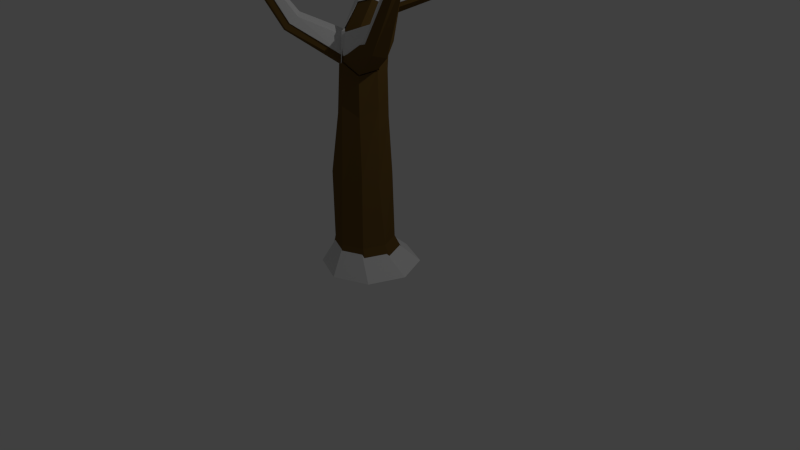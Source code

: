 # Source: SnowOak.blend  (saved by Blender 2.76.0; exported with 4.5.12 LTS)
import bpy
from mathutils import Matrix  # noqa: F401  (used for matrix-valued properties, if any)

bpy.ops.wm.read_factory_settings(use_empty=True)
scene = bpy.context.scene
scene.name = 'Scene'

# ---- collections
col_collection_1 = bpy.data.collections.new('Collection 1'); scene.collection.children.link(col_collection_1)

# ---- materials (node trees are filled in below, after node groups)
mat_bark1 = bpy.data.materials.new('Bark1')
mat_bark1.alpha_threshold = 0.0
mat_bark1.use_transparent_shadow = False
mat_bark1.diffuse_color = (0.1473, 0.08401, 0.02202, 1.0)
mat_bark1.specular_color = (0.0, 0.0, 0.0)
mat_bark1.roughness = 0.5
mat_snow = bpy.data.materials.new('Snow')
mat_snow.alpha_threshold = 0.0
mat_snow.use_transparent_shadow = False
mat_snow.roughness = 0.5

# ---- material node trees

# ---- world
world_world = bpy.data.worlds.new('World'); scene.world = world_world
world_world.color = (0.05088, 0.05088, 0.05088)
world_world.use_sun_shadow = False
world_world.sun_shadow_jitter_overblur = 0.0
world_world.cycles.sampling_method = 'MANUAL'
world_world.cycles.sample_map_resolution = 256

# ---- cameras
cam_camera = bpy.data.cameras.new('Camera')
cam_camera.clip_end = 100.0
cam_camera.lens = 35.0
cam_camera.sensor_width = 32.0
cam_camera.sensor_height = 18.0
cam_camera.ortho_scale = 7.314
cam_camera.dof.focus_distance = 0.0
cam_camera.dof.aperture_fstop = 128.0

# ---- lights
light_lamp = bpy.data.lights.new('Lamp', 'POINT')
light_lamp.transmission_factor = 0.0
light_lamp.cutoff_distance = 30.0
light_lamp.energy = 100.0
light_lamp.shadow_buffer_clip_start = 1.001
light_lamp.shadow_soft_size = 0.1
light_lamp.shadow_maximum_resolution = 0.006
light_lamp.use_absolute_resolution = True
light_lamp.cycles.use_multiple_importance_sampling = False

# ---- meshes
me_cylinder_002 = bpy.data.meshes.new('Cylinder.002')
me_cylinder_002.from_pydata([(0.03809, 0.3916, -0.02379), (0.3879, 0.2467, -0.02379), (0.00729, 0.2321, 0.3273), (0.2709, 0.1229, 0.3273), (0.5329, -0.1032, -0.02379), (0.3801, -0.1408, 0.3273), (0.3879, -0.4531, -0.02379), (0.2709, -0.4044, 0.3273), (0.03809, -0.598, -0.02379), (0.00729, -0.5136, 0.3273), (-0.3118, -0.4531, -0.02379), (-0.2563, -0.4044, 0.3273), (-0.4567, -0.1032, -0.02379), (-0.3655, -0.1408, 0.3273), (-0.3118, 0.2467, -0.02379), (-0.2563, 0.1229, 0.3273), (-0.0134, 0.7788, 3.757), (-0.09642, 0.8299, 3.744), (0.008283, 0.6884, 3.789), (-0.04408, 0.6116, 3.822), (-0.1398, 0.5935, 3.835), (-0.2228, 0.6446, 3.822), (-0.2445, 0.735, 3.79), (-0.1921, 0.8117, 3.758), (-0.04225, -0.08432, 2.916), (-0.2388, -0.1656, 2.844), (-0.4965, 0.1618, 2.772), (-0.3827, 0.3515, 2.713), (0.03592, 0.2923, 2.702), (0.09553, 0.0781, 2.756), (-0.4247, -0.03682, 2.783), (-0.1622, 0.4056, 2.684), (-0.1486, -0.2996, 2.026), (-0.3219, 0.2321, 1.807), (0.1826, -0.01794, 2.009), (-0.3576, -0.196, 1.871), (-0.09813, 0.3059, 1.936), (0.0751, -0.2258, 1.911), (-0.4293, 0.02423, 1.952), (0.1108, 0.2023, 1.847), (-0.05659, -0.4229, 1.084), (-0.297, 0.1597, 1.138), (0.2717, -0.116, 1.077), (-0.3148, -0.3585, 1.17), (-0.03479, 0.2091, 1.045), (0.1874, -0.3151, 1.19), (-0.3631, -0.0978, 1.053), (0.2235, 0.1447, 1.158), (0.07701, -0.2197, 2.416), (-0.4335, 0.08371, 2.467), (0.08781, 0.2193, 2.411), (-0.1778, -0.2352, 2.536), (-0.3235, 0.272, 2.415), (0.1482, 0.009203, 2.461), (-0.3651, -0.1408, 2.464), (-0.1075, 0.3281, 2.392), (-0.04225, -0.08432, 2.916), (-0.2388, -0.1656, 2.844), (0.09553, 0.0781, 2.756), (0.07701, -0.2197, 2.416), (-0.1798, -0.253, 2.542), (0.1716, 0.01055, 2.461), (0.0604, -0.2043, 2.42), (-0.01963, -0.1064, 2.866), (0.09036, 0.02323, 2.739), (-0.1765, -0.1713, 2.809), (-0.1778, -0.2352, 2.536), (0.1482, 0.009203, 2.461), (1.103, -0.5214, 3.709), (1.071, -0.4848, 3.844), (1.108, -0.441, 3.801), (1.018, -0.5068, 3.825), (1.034, -0.5304, 3.743), (1.129, -0.4592, 3.721), (-0.1368, -0.5255, -0.02379), (-0.1245, -0.459, 0.3273), (-0.1813, 0.619, 3.829), (-0.317, -0.109, 2.735), (-0.2531, -0.2478, 2.009), (-0.1866, -0.4159, 1.178), (-0.2755, -0.1808, 2.527), (-0.3842, -0.2781, -0.02379), (-0.3109, -0.2726, 0.3273), (-0.2337, 0.6898, 3.806), (-0.4459, 0.05474, 2.699), (-0.3934, -0.08589, 1.972), (-0.3643, -0.2274, 1.16), (-0.4033, -0.02133, 2.492), (-0.9831, -0.8593, 3.599), (-1.02, -0.8253, 3.62), (-1.074, -0.9059, 3.597), (-1.02, -0.9071, 3.6), (-1.059, -0.8058, 3.597), (-1.1, -0.8509, 3.6), (0.1713, 0.8698, 4.292), (0.1291, 0.8957, 4.286), (0.1823, 0.8238, 4.309), (0.1557, 0.7849, 4.325), (0.1071, 0.7757, 4.332), (0.08601, 0.7886, 4.329), (0.05942, 0.8246, 4.317), (0.06493, 0.8016, 4.325), (0.08051, 0.8865, 4.292), (0.05392, 0.8475, 4.309), (-0.04522, 0.0961, 3.18), (-0.4256, 0.3085, 3.109), (0.007909, 0.4375, 3.016), (-0.2173, 0.03014, 3.129), (-0.3389, 0.4747, 3.011), (0.0477, 0.2919, 3.08), (-0.4053, 0.1784, 3.161), (-0.1173, 0.503, 3.03), (-0.3023, 0.07922, 3.12), (-0.4207, 0.2291, 3.11), (-0.04798, 0.2646, 3.426), (-0.3856, 0.4113, 3.18), (-0.004998, 0.4645, 3.279), (-0.2692, 0.255, 3.387), (-0.3462, 0.3639, 3.233), (-0.1972, 0.213, 3.395), (-0.2981, 0.5898, 3.289), (0.03114, 0.371, 3.232), (-0.3715, 0.2604, 3.196), (-0.1079, 0.5506, 3.188), (0.8088, 1.024, 3.751), (0.8055, 0.9701, 3.737), (0.7726, 1.055, 3.75), (0.7409, 0.9844, 3.826), (0.7596, 0.9641, 3.801), (0.7325, 1.037, 3.812), (-0.9206, 0.6137, 3.635), (-0.9128, 0.5637, 3.655), (-0.9188, 0.5832, 3.635), (-0.9052, 0.6532, 3.711), (-0.8901, 0.635, 3.731), (-0.8999, 0.6085, 3.726), (-0.621, -0.6946, 2.925), (-0.6929, -0.6646, 2.899), (-0.6737, -0.4696, 2.974), (-0.645, -0.5232, 3.036), (-0.7071, -0.572, 2.907), (-0.5893, -0.5925, 2.993), (0.6852, -0.3296, 2.768), (0.6045, -0.4697, 2.806), (0.6318, -0.1814, 2.915), (0.3699, -0.2792, 3.012), (0.5083, -0.2158, 3.05), (0.4267, -0.434, 2.859), (0.531, 0.8038, 3.439), (0.5081, 0.8628, 3.468), (0.4431, 0.9172, 3.411), (0.4372, 0.8667, 3.278), (0.5414, 0.7333, 3.309), (0.5163, 0.8253, 3.268), (-0.7233, 0.3216, 3.386), (-0.7424, 0.3591, 3.377), (-0.6118, 0.294, 3.368), (-0.6348, 0.2578, 3.36), (-0.7376, 0.4033, 3.391), (-0.6435, 0.3297, 3.366), (-0.619, 0.3345, 3.406), (-0.7091, 0.405, 3.431), (-0.6107, 0.2656, 3.401), (-0.5887, 0.3003, 3.409), (-0.7137, 0.3626, 3.417), (-0.6954, 0.3267, 3.426), (0.4908, 0.8088, 3.313), (0.5149, 0.7207, 3.352), (0.4152, 0.8484, 3.322), (0.4209, 0.8968, 3.449), (0.483, 0.8447, 3.504), (0.5049, 0.7882, 3.476), (0.4051, -0.4152, 2.921), (0.4832, -0.1875, 3.104), (0.3508, -0.2671, 3.067), (0.6015, -0.1546, 2.975), (0.5753, -0.4305, 2.87), (0.6525, -0.2965, 2.834), (-0.5671, -0.5481, 3.05), (-0.6799, -0.5284, 2.968), (-0.6205, -0.4818, 3.091), (-0.6479, -0.4304, 3.032), (-0.6663, -0.6171, 2.96), (-0.5975, -0.6458, 2.984), (-0.8644, 0.6013, 3.752), (-0.855, 0.6267, 3.756), (-0.8695, 0.6441, 3.737), (-0.8825, 0.5771, 3.664), (-0.8768, 0.5584, 3.683), (-0.8843, 0.6063, 3.664), (0.6977, 1.011, 3.833), (0.7237, 0.9416, 3.823), (0.7058, 0.961, 3.847), (0.7361, 1.029, 3.774), (0.7676, 0.9473, 3.761), (0.7707, 0.9985, 3.775), (-0.1065, 0.5459, 3.236), (-0.3588, 0.2681, 3.244), (0.02657, 0.374, 3.279), (-0.2885, 0.5833, 3.333), (-0.1919, 0.2228, 3.434), (-0.3345, 0.3672, 3.28), (-0.2608, 0.263, 3.426), (-0.008007, 0.4635, 3.324), (-0.3722, 0.4125, 3.229), (-0.04914, 0.2722, 3.464), (-0.4058, 0.2382, 3.162), (-0.2926, 0.09477, 3.172), (-0.1154, 0.5004, 3.085), (-0.3911, 0.1897, 3.21), (0.04242, 0.2983, 3.133), (-0.3276, 0.4732, 3.066), (-0.2111, 0.04781, 3.18), (0.004345, 0.4377, 3.072), (-0.4105, 0.3142, 3.16), (-0.0465, 0.1109, 3.228), (0.04837, 0.83, 4.309), (0.07382, 0.8673, 4.293), (0.05891, 0.7861, 4.325), (0.05364, 0.8081, 4.317), (0.07909, 0.7737, 4.328), (0.09926, 0.7613, 4.331), (0.1458, 0.7701, 4.324), (0.1712, 0.8074, 4.309), (0.1204, 0.8762, 4.287), (0.1607, 0.8513, 4.293), (-1.056, -0.7953, 3.63), (-1.016, -0.7522, 3.628), (-0.979, -0.8491, 3.631), (-1.032, -0.848, 3.628), (-0.9798, -0.7708, 3.65), (-0.944, -0.8034, 3.629), (-0.3892, -0.001455, 2.57), (-0.3518, -0.1987, 1.295), (-0.3797, -0.06324, 2.073), (-0.4299, 0.07135, 2.768), (-0.2268, 0.6791, 3.828), (-0.2703, -0.2884, 0.3213), (-0.4806, -0.3076, -0.0331), (-0.2669, -0.1842, 2.603), (-0.1818, -0.3791, 1.313), (-0.2454, -0.2182, 2.108), (-0.3066, -0.1155, 2.803), (-0.1767, 0.6114, 3.849), (-0.1127, -0.4461, 0.3213), (-0.169, -0.6192, -0.0331), (1.077, -0.4205, 3.746), (0.9861, -0.4886, 3.767), (0.9708, -0.466, 3.846), (1.057, -0.403, 3.823), (1.022, -0.445, 3.864), (1.052, -0.48, 3.735), (0.1386, 0.02777, 2.541), (-0.189, -0.225, 2.613), (-0.1877, -0.1638, 2.873), (0.08325, 0.04119, 2.806), (-0.02201, -0.08289, 2.928), (0.05457, -0.1766, 2.501), (-0.09917, -0.009936, 2.463), (-0.1753, -0.2232, 2.618), (0.07047, -0.1913, 2.498), (-0.172, 0.05471, 2.637), (-0.2317, -0.1395, 2.907), (-0.04366, -0.06173, 2.976), (-0.09833, 0.2914, 2.474), (-0.3527, -0.1158, 2.544), (-0.1567, 0.05459, 2.505), (-0.3128, 0.2792, 2.496), (-0.1929, -0.2194, 2.613), (0.04583, 0.1546, 2.575), (-0.4181, 0.09907, 2.546), (0.07047, -0.1913, 2.498), (0.1108, 0.1575, 1.294), (-0.3507, -0.07463, 1.193), (0.1761, -0.2826, 1.324), (-0.03651, 0.2191, 1.186), (-0.3045, -0.3241, 1.305), (0.157, -0.09206, 1.216), (-0.2874, 0.1717, 1.274), (-0.05738, -0.3858, 1.223), (0.01082, 0.171, 1.953), (-0.4141, 0.04215, 2.054), (0.06865, -0.1972, 2.014), (-0.08932, 0.2701, 2.038), (-0.3454, -0.1686, 1.976), (0.07168, 0.001795, 2.108), (-0.3112, 0.2411, 1.914), (-0.1455, -0.2678, 2.124), (-0.1584, 0.4071, 2.754), (-0.4097, -0.01628, 2.848), (-0.1824, 0.08826, 2.569), (0.04871, 0.2319, 2.7), (-0.3695, 0.3554, 2.782), (-0.4783, 0.1738, 2.838), (-0.2422, -0.1846, 2.877), (-0.1871, 0.7958, 3.781), (-0.2372, 0.7223, 3.812), (-0.2165, 0.6358, 3.843), (-0.137, 0.5869, 3.856), (-0.0454, 0.6043, 3.843), (0.004703, 0.6777, 3.812), (-0.0955, 0.8132, 3.768), (-0.01605, 0.7643, 3.781), (-0.2242, 0.04589, 0.3213), (-0.3893, 0.3533, -0.0331), (-0.3165, -0.177, 0.3213), (-0.5718, -0.08732, -0.0331), (-0.2242, -0.3999, 0.3213), (-0.3893, -0.5279, -0.0331), (-0.001267, -0.4922, 0.3213), (0.05129, -0.7104, -0.0331), (0.2216, -0.3999, 0.3213), (0.4919, -0.5279, -0.0331), (0.3139, -0.177, 0.3213), (0.6744, -0.08732, -0.0331), (0.2216, 0.04589, 0.3213), (0.4919, 0.3533, -0.0331), (-0.001267, 0.1382, 0.3213), (0.05129, 0.5358, -0.0331)], [(48, 24), (261, 263), (263, 262)], [(0, 2, 3, 1), (1, 3, 5, 4), (4, 5, 7, 6), (6, 7, 9, 8), (74, 75, 11, 10), (81, 82, 13, 12), (119, 114, 19, 20), (14, 15, 2, 0), (12, 13, 15, 14), (0, 1, 4, 6, 8, 74, 10, 81, 12, 14), (16, 17, 95, 94), (120, 115, 22, 23), (121, 116, 16, 18), (117, 119, 20, 76), (123, 120, 23, 17), (116, 123, 17, 16), (114, 121, 18, 19), (118, 122, 21, 83), (139, 138, 92, 89), (29, 24, 63, 64), (50, 55, 31, 28), (55, 52, 27, 31), (80, 51, 25, 77), (53, 50, 28, 29), (52, 49, 26, 27), (24, 25, 65, 63), (40, 45, 37, 32), (41, 46, 38, 33), (42, 47, 39, 34), (79, 40, 32, 78), (44, 41, 33, 36), (47, 44, 36, 39), (45, 42, 34, 37), (86, 43, 35, 85), (82, 11, 43, 86), (7, 5, 42, 45), (3, 2, 44, 47), (2, 15, 41, 44), (75, 9, 40, 79), (5, 3, 47, 42), (15, 13, 46, 41), (9, 7, 45, 40), (32, 37, 48, 51), (33, 38, 49, 52), (34, 39, 50, 53), (78, 32, 51, 80), (36, 33, 52, 55), (39, 36, 55, 50), (37, 34, 53, 48), (85, 35, 54, 87), (25, 24, 56, 57), (24, 29, 58, 56), (53, 29, 58, 61), (48, 53, 61, 59), (51, 25, 57, 60), (51, 48, 59, 60), (142, 144, 70, 73), (143, 142, 73, 68), (53, 29, 64, 67), (48, 53, 67, 62), (25, 51, 66, 65), (51, 48, 62, 66), (68, 73, 70, 69), (72, 68, 69, 71), (146, 145, 71, 69), (147, 143, 68, 72), (145, 147, 72, 71), (144, 146, 69, 70), (35, 78, 80, 54), (11, 75, 79, 43), (43, 79, 78, 35), (137, 136, 91, 90), (122, 117, 76, 21), (8, 9, 75, 74), (38, 85, 87, 49), (13, 82, 86, 46), (46, 86, 85, 38), (49, 87, 84, 26), (115, 118, 83, 22), (10, 11, 82, 81), (93, 90, 89, 92), (90, 91, 88, 89), (138, 140, 93, 92), (136, 141, 88, 91), (140, 137, 90, 93), (141, 139, 89, 88), (94, 95, 102, 103, 100, 101, 99, 98, 97, 96), (17, 23, 102, 95), (76, 20, 98, 99), (18, 16, 94, 96), (83, 21, 101, 100), (22, 83, 100, 103), (19, 18, 96, 97), (21, 76, 99, 101), (23, 22, 103, 102), (20, 19, 97, 98), (26, 84, 113, 105), (30, 77, 112, 110), (84, 30, 110, 113), (24, 29, 109, 104), (28, 31, 111, 106), (31, 27, 108, 111), (77, 25, 107, 112), (29, 28, 106, 109), (27, 26, 105, 108), (25, 24, 104, 107), (157, 156, 134, 135), (110, 112, 117, 122), (155, 154, 131, 132), (104, 109, 121, 114), (151, 150, 129, 126), (111, 108, 120, 123), (112, 107, 119, 117), (149, 148, 128, 127), (108, 105, 115, 120), (107, 104, 114, 119), (124, 126, 129, 127), (125, 124, 127, 128), (148, 152, 125, 128), (153, 151, 126, 124), (150, 149, 127, 129), (152, 153, 124, 125), (130, 132, 134, 133), (132, 131, 135, 134), (158, 155, 132, 130), (159, 158, 130, 133), (156, 159, 133, 134), (154, 157, 135, 131), (77, 30, 139, 141), (87, 54, 137, 140), (80, 77, 141, 136), (84, 87, 140, 138), (54, 80, 136, 137), (30, 84, 138, 139), (64, 63, 146, 144), (65, 66, 147, 145), (66, 62, 143, 147), (63, 65, 145, 146), (62, 67, 142, 143), (67, 64, 144, 142), (109, 106, 153, 152), (123, 116, 149, 150), (106, 111, 151, 153), (121, 109, 152, 148), (116, 121, 148, 149), (111, 123, 150, 151), (110, 122, 157, 154), (118, 115, 159, 156), (115, 105, 158, 159), (105, 113, 155, 158), (113, 110, 154, 155), (122, 118, 156, 157), (204, 214, 161, 160), (198, 210, 167, 171), (257, 252, 177, 176), (265, 239, 183, 182), (197, 201, 163, 162), (201, 204, 160, 163), (213, 208, 168, 166), (256, 254, 174, 173), (235, 232, 179, 181), (165, 162, 184, 188), (189, 187, 185, 186), (194, 195, 192, 191), (207, 212, 200, 202), (209, 207, 202, 197), (290, 291, 213, 210), (226, 229, 230, 227), (208, 211, 199, 196), (291, 288, 208, 213), (229, 228, 231, 230), (195, 193, 190, 192), (288, 292, 211, 208), (181, 179, 226, 227), (167, 166, 195, 194), (242, 294, 212, 207), (183, 178, 231, 228), (163, 160, 186, 185), (292, 293, 214, 211), (179, 182, 229, 226), (164, 165, 188, 187), (243, 298, 221, 220), (168, 169, 190, 193), (170, 171, 191, 192), (178, 180, 230, 231), (212, 215, 205, 200), (171, 167, 194, 191), (225, 224, 217, 216, 219, 218, 220, 221, 222, 223), (169, 170, 192, 190), (187, 188, 184, 185), (301, 295, 217, 224), (160, 161, 189, 186), (242, 289, 180, 178), (300, 302, 225, 223), (162, 163, 185, 184), (211, 214, 204, 199), (236, 297, 218, 219), (254, 253, 172, 174), (166, 168, 193, 195), (296, 236, 219, 216), (210, 213, 166, 167), (161, 164, 187, 189), (299, 300, 223, 222), (208, 196, 169, 168), (232, 265, 182, 179), (293, 235, 206, 214), (206, 209, 165, 164), (215, 210, 198, 205), (298, 299, 222, 221), (239, 242, 178, 183), (289, 235, 181, 180), (295, 296, 216, 217), (253, 257, 176, 172), (252, 255, 175, 177), (297, 243, 220, 218), (196, 203, 170, 169), (203, 198, 171, 170), (209, 197, 162, 165), (255, 256, 173, 175), (289, 242, 207, 209), (214, 206, 164, 161), (235, 289, 209, 206), (204, 201, 236, 296), (310, 309, 244, 245), (308, 307, 237, 238), (270, 232, 235, 293), (273, 233, 234, 281), (197, 202, 243, 297), (284, 241, 239, 265), (247, 251, 250, 248), (266, 290, 255, 252), (266, 290, 261, 258), (182, 183, 228, 229), (175, 173, 250, 249), (251, 246, 249, 250), (176, 177, 246, 251), (280, 283, 264, 269), (287, 282, 271, 268), (317, 303, 278, 275), (274, 277, 285, 282), (278, 273, 281, 286), (266, 269, 291, 290), (318, 317, 315, 316), (272, 275, 283, 280), (269, 264, 288, 291), (316, 315, 313, 314), (315, 317, 275, 272), (264, 267, 292, 288), (314, 313, 311, 312), (309, 311, 274, 279), (239, 268, 294, 242), (312, 311, 309, 310), (283, 286, 267, 264), (267, 270, 293, 292), (245, 244, 307, 308), (277, 272, 280, 285), (306, 305, 303, 304), (275, 278, 286, 283), (233, 276, 284, 234), (238, 237, 305, 306), (311, 313, 277, 274), (244, 309, 279, 240), (200, 205, 299, 298), (303, 305, 273, 278), (286, 281, 270, 267), (304, 303, 317, 318), (241, 287, 268, 239), (282, 285, 266, 271), (318, 316, 314, 312, 310, 245, 308, 238, 306, 304), (279, 274, 282, 287), (237, 307, 276, 233), (302, 301, 224, 225), (268, 271, 260, 259), (313, 315, 272, 277), (199, 204, 296, 295), (294, 268, 253, 254), (285, 280, 269, 266), (198, 203, 302, 300), (172, 176, 251, 247), (234, 284, 265, 232), (205, 198, 300, 299), (276, 240, 241, 284), (240, 279, 287, 241), (203, 196, 301, 302), (271, 266, 258, 260), (196, 199, 295, 301), (177, 175, 249, 246), (271, 266, 252, 257), (202, 200, 298, 243), (268, 271, 257, 253), (173, 174, 248, 250), (174, 172, 247, 248), (268, 294, 262, 259), (201, 197, 297, 236), (305, 237, 233, 273), (307, 244, 240, 276), (180, 181, 227, 230), (281, 234, 232, 270)])
me_cylinder_002.polygons.foreach_set('material_index', [0, 0, 0, 0, 0, 0, 0, 0, 0, 0, 0, 0, 0, 0, 0, 0, 0, 0, 0, 0, 0, 0, 0, 0, 0, 0, 0, 0, 0, 0, 0, 0, 0, 0, 0, 0, 0, 0, 0, 0, 0, 0, 0, 0, 0, 0, 0, 0, 0, 0, 0, 0, 0, 0, 0, 0, 0, 0, 0, 0, 0, 0, 0, 0, 0, 0, 0, 0, 0, 0, 0, 0, 0, 0, 0, 0, 0, 0, 0, 0, 0, 0, 0, 0, 0, 0, 0, 0, 0, 0, 0, 0, 0, 0, 0, 0, 0, 0, 0, 0, 0, 0, 0, 0, 0, 0, 0, 0, 0, 0, 0, 0, 0, 0, 0, 0, 0, 0, 0, 0, 0, 0, 0, 0, 0, 0, 0, 0, 0, 0, 0, 0, 0, 0, 0, 0, 0, 0, 0, 0, 0, 0, 0, 0, 0, 0, 0, 0, 0, 0, 0, 0, 1, 1, 1, 1, 1, 1, 1, 1, 1, 1, 1, 1, 1, 1, 1, 1, 1, 1, 1, 1, 1, 1, 1, 1, 1, 1, 1, 1, 1, 1, 1, 1, 1, 1, 1, 1, 1, 1, 1, 1, 1, 1, 1, 1, 1, 1, 1, 1, 1, 1, 1, 1, 1, 1, 1, 1, 1, 1, 1, 1, 1, 1, 1, 1, 1, 1, 1, 1, 1, 1, 1, 1, 1, 1, 1, 1, 1, 1, 1, 1, 1, 1, 1, 1, 1, 1, 1, 1, 1, 1, 1, 1, 1, 1, 1, 1, 1, 1, 1, 1, 1, 1, 1, 1, 1, 1, 1, 1, 1, 1, 1, 1, 1, 1, 1, 1, 1, 1, 1, 1, 1, 1, 1, 1, 1, 1, 1, 1, 1, 1, 1, 1, 1, 1, 1, 1, 1, 1, 1, 1, 1, 1, 1, 1, 1, 1])
me_cylinder_002.materials.append(mat_bark1)
me_cylinder_002.materials.append(mat_snow)
me_cylinder_002.use_remesh_preserve_volume = False
me_cylinder_002.use_remesh_preserve_attributes = False
me_cylinder_002.use_mirror_vertex_groups = False
me_cylinder_002.update()

# ---- objects
ob_cylinder = bpy.data.objects.new('Cylinder', me_cylinder_002)
ob_lamp = bpy.data.objects.new('Lamp', light_lamp)
ob_camera = bpy.data.objects.new('Camera', cam_camera)

# ---- transforms, parenting, visibility, modifiers, constraints
ob_cylinder.location = (0.0, 0.0, 0.0)
ob_cylinder.lineart.crease_threshold = 0.0
ob_lamp.location = (4.076, 1.005, 5.904)
ob_lamp.rotation_euler = (0.6503, 0.05522, 1.866)
ob_lamp.lock_rotations_4d = False
ob_lamp.empty_display_type = 'ARROWS'
ob_lamp.color = (0.0, 0.0, 0.0, 0.0)
ob_lamp.lineart.crease_threshold = 0.0
ob_camera.location = (7.481, -6.508, 5.344)
ob_camera.rotation_euler = (1.109, 0.01082, 0.8149)
ob_camera.lock_rotations_4d = False
ob_camera.empty_display_type = 'ARROWS'
ob_camera.color = (0.0, 0.0, 0.0, 0.0)
ob_camera.display_type = 'WIRE'
ob_camera.lineart.crease_threshold = 0.0

# ---- collection membership
col_collection_1.objects.link(ob_cylinder)
col_collection_1.objects.link(ob_lamp)
col_collection_1.objects.link(ob_camera)

# ---- scene / render settings (as saved in the file)
scene.camera = ob_camera
scene.frame_start = 1; scene.frame_end = 250; scene.frame_set(1)
scene.render.engine = 'BLENDER_EEVEE_NEXT'
scene.render.resolution_percentage = 50
scene.render.dither_intensity = 0.0
scene.cycles.use_denoising = False
scene.cycles.samples = 10
scene.cycles.sampling_pattern = 'TABULATED_SOBOL'
scene.cycles.light_sampling_threshold = 0.0
scene.cycles.use_adaptive_sampling = False
scene.cycles.use_light_tree = False
scene.cycles.blur_glossy = 0.0
scene.cycles.pixel_filter_type = 'GAUSSIAN'
scene.cycles.sample_clamp_indirect = 0.0
scene.view_settings.view_transform = 'Standard'
bpy.context.view_layer.update()
